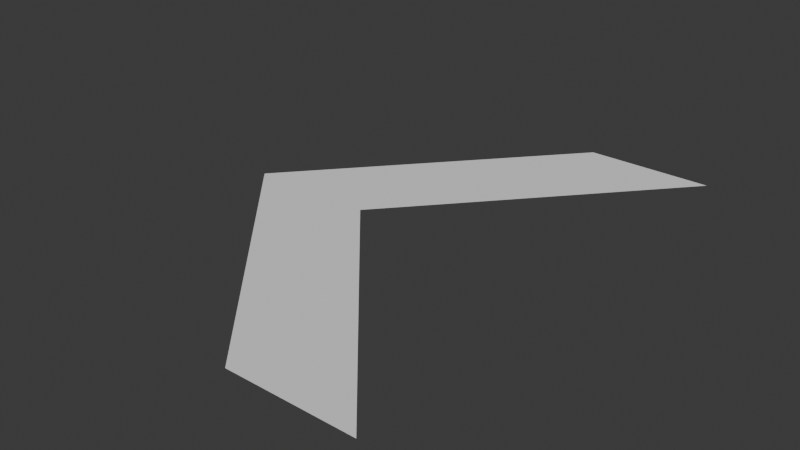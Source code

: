 # Source: Guide.blend  (saved by Blender 4.5.90; exported with 4.5.12 LTS)
import bpy
from mathutils import Matrix  # noqa: F401  (used for matrix-valued properties, if any)

bpy.ops.wm.read_factory_settings(use_empty=True)
scene = bpy.context.scene
scene.name = 'Scene'

# ---- collections
col_collection = bpy.data.collections.new('Collection'); scene.collection.children.link(col_collection)

# ---- world
world_world = bpy.data.worlds.new('World'); scene.world = world_world
world_world.use_nodes = True; world_world.node_tree.nodes.clear()
_N = world_world.node_tree.nodes; _L = world_world.node_tree.links
n0 = _N.new('ShaderNodeOutputWorld'); n0.name = 'World Output'; n0.location = (200, 100)
n1 = _N.new('ShaderNodeBackground'); n1.name = 'Background'; n1.location = (-200, 100)
n1.inputs[0].default_value = (0.05088, 0.05088, 0.05088, 1.0)
_L.new(n1.outputs[0], n0.inputs[0])
n0.is_active_output = True
world_world.color = (0.05088, 0.05088, 0.05088)
world_world.sun_shadow_jitter_overblur = 0.0

# ---- meshes
me_plane = bpy.data.meshes.new('Plane')
me_plane.from_pydata([(-0.1481, 0.0, 0.0), (0.0698, 0.0, 0.0), (0.4528, 0.4376, 0.0), (0.2349, 0.4376, 0.0), (0.4528, -0.4376, 0.0), (0.2349, -0.4376, 0.0)], [], [(5, 4, 1, 2, 3, 0)])
_uv = me_plane.uv_layers.new(name='UVMap')
_uv.uv.foreach_set('vector', [0.0, 0.0, 1.0, 0.0, 1.0, 0.5, 1.0, 1.0, 0.0, 1.0, 0.0, 0.5])
me_plane.update()

# ---- objects
ob_plane = bpy.data.objects.new('Plane', me_plane)

# ---- transforms, parenting, visibility, modifiers, constraints
ob_plane.location = (0.0, 0.0, 0.0)

# ---- collection membership
col_collection.objects.link(ob_plane)

# ---- scene / render settings (as saved in the file)
scene.frame_start = 1; scene.frame_end = 250; scene.frame_set(1)
scene.render.engine = 'BLENDER_EEVEE_NEXT'
bpy.context.view_layer.update()

# ---- added for rendering (the .blend has no active camera and no usable light): camera, sun
cam_auto = bpy.data.cameras.new('AutoCamera')
cam_auto.lens = 50.0
cam_auto.sensor_width = 36.0
cam_auto.clip_end = 1000.0
ob_auto_camera = bpy.data.objects.new('AutoCamera', cam_auto)
scene.collection.objects.link(ob_auto_camera)
ob_auto_camera.location = (1.13453, -1.1786, 0.78573)
ob_auto_camera.rotation_euler = (1.09748, -7.21219e-08, 0.694738)
scene.camera = ob_auto_camera
light_auto_sun = bpy.data.lights.new('AutoSun', 'SUN')
light_auto_sun.energy = 3.0
light_auto_sun.angle = 0.0523599
ob_auto_sun = bpy.data.objects.new('AutoSun', light_auto_sun)
scene.collection.objects.link(ob_auto_sun)
ob_auto_sun.rotation_euler = (0.872665, 0.174533, 0.523599)
bpy.context.view_layer.update()

